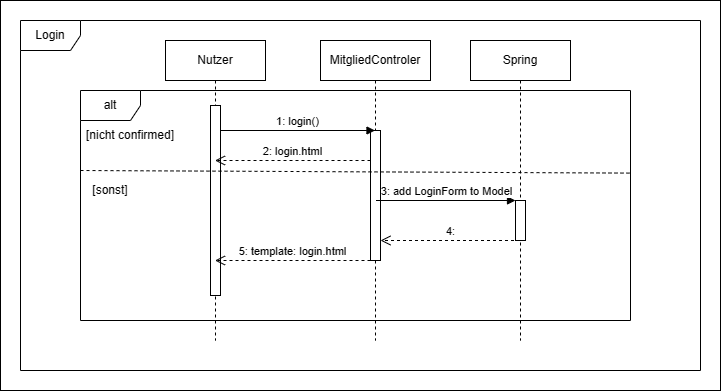

The diagram above was exported from draw.io. Its source (the exported page's mxGraphModel, read from the mxfile embedded in the PNG):
<mxGraphModel dx="871" dy="756" grid="1" gridSize="10" guides="1" tooltips="1" connect="1" arrows="1" fold="1" page="1" pageScale="1" pageWidth="827" pageHeight="1169" math="0" shadow="0">
  <root>
    <mxCell id="0" />
    <mxCell id="1" parent="0" />
    <mxCell id="ELJSRlTSg-dezycXY1G6-19" value="" style="rounded=0;whiteSpace=wrap;html=1;" vertex="1" parent="1">
      <mxGeometry x="30" y="20" width="720" height="390" as="geometry" />
    </mxCell>
    <mxCell id="ELJSRlTSg-dezycXY1G6-1" value="Login" style="shape=umlFrame;whiteSpace=wrap;html=1;pointerEvents=0;" vertex="1" parent="1">
      <mxGeometry x="50" y="40" width="680" height="350" as="geometry" />
    </mxCell>
    <mxCell id="ELJSRlTSg-dezycXY1G6-2" value="Nutzer" style="shape=umlLifeline;perimeter=lifelinePerimeter;whiteSpace=wrap;html=1;container=1;dropTarget=0;collapsible=0;recursiveResize=0;outlineConnect=0;portConstraint=eastwest;newEdgeStyle={&quot;curved&quot;:0,&quot;rounded&quot;:0};" vertex="1" parent="1">
      <mxGeometry x="195" y="60" width="100" height="300" as="geometry" />
    </mxCell>
    <mxCell id="ELJSRlTSg-dezycXY1G6-3" value="MitgliedControler" style="shape=umlLifeline;perimeter=lifelinePerimeter;whiteSpace=wrap;html=1;container=1;dropTarget=0;collapsible=0;recursiveResize=0;outlineConnect=0;portConstraint=eastwest;newEdgeStyle={&quot;curved&quot;:0,&quot;rounded&quot;:0};" vertex="1" parent="1">
      <mxGeometry x="350" y="60" width="110" height="300" as="geometry" />
    </mxCell>
    <mxCell id="ELJSRlTSg-dezycXY1G6-8" value="" style="html=1;points=[[0,0,0,0,5],[0,1,0,0,-5],[1,0,0,0,5],[1,1,0,0,-5]];perimeter=orthogonalPerimeter;outlineConnect=0;targetShapes=umlLifeline;portConstraint=eastwest;newEdgeStyle={&quot;curved&quot;:0,&quot;rounded&quot;:0};" vertex="1" parent="ELJSRlTSg-dezycXY1G6-3">
      <mxGeometry x="50" y="90" width="10" height="130" as="geometry" />
    </mxCell>
    <mxCell id="ELJSRlTSg-dezycXY1G6-5" value="Spring" style="shape=umlLifeline;perimeter=lifelinePerimeter;whiteSpace=wrap;html=1;container=1;dropTarget=0;collapsible=0;recursiveResize=0;outlineConnect=0;portConstraint=eastwest;newEdgeStyle={&quot;curved&quot;:0,&quot;rounded&quot;:0};" vertex="1" parent="1">
      <mxGeometry x="500" y="60" width="100" height="300" as="geometry" />
    </mxCell>
    <mxCell id="ELJSRlTSg-dezycXY1G6-6" value="alt" style="shape=umlFrame;whiteSpace=wrap;html=1;pointerEvents=0;" vertex="1" parent="1">
      <mxGeometry x="110" y="110" width="550" height="230" as="geometry" />
    </mxCell>
    <mxCell id="ELJSRlTSg-dezycXY1G6-7" value="" style="html=1;points=[[0,0,0,0,5],[0,1,0,0,-5],[1,0,0,0,5],[1,1,0,0,-5]];perimeter=orthogonalPerimeter;outlineConnect=0;targetShapes=umlLifeline;portConstraint=eastwest;newEdgeStyle={&quot;curved&quot;:0,&quot;rounded&quot;:0};" vertex="1" parent="1">
      <mxGeometry x="240" y="125" width="10" height="190" as="geometry" />
    </mxCell>
    <mxCell id="ELJSRlTSg-dezycXY1G6-9" value="" style="html=1;points=[[0,0,0,0,5],[0,1,0,0,-5],[1,0,0,0,5],[1,1,0,0,-5]];perimeter=orthogonalPerimeter;outlineConnect=0;targetShapes=umlLifeline;portConstraint=eastwest;newEdgeStyle={&quot;curved&quot;:0,&quot;rounded&quot;:0};" vertex="1" parent="1">
      <mxGeometry x="545" y="220" width="10" height="40" as="geometry" />
    </mxCell>
    <mxCell id="ELJSRlTSg-dezycXY1G6-10" value="1: login()" style="html=1;verticalAlign=bottom;endArrow=block;curved=0;rounded=0;" edge="1" parent="1" target="ELJSRlTSg-dezycXY1G6-3">
      <mxGeometry width="80" relative="1" as="geometry">
        <mxPoint x="250" y="150" as="sourcePoint" />
        <mxPoint x="330" y="150" as="targetPoint" />
      </mxGeometry>
    </mxCell>
    <mxCell id="ELJSRlTSg-dezycXY1G6-11" value="2: login.html" style="html=1;verticalAlign=bottom;endArrow=open;dashed=1;endSize=8;curved=0;rounded=0;" edge="1" parent="1" target="ELJSRlTSg-dezycXY1G6-2">
      <mxGeometry relative="1" as="geometry">
        <mxPoint x="400" y="180" as="sourcePoint" />
        <mxPoint x="320" y="180" as="targetPoint" />
      </mxGeometry>
    </mxCell>
    <mxCell id="ELJSRlTSg-dezycXY1G6-13" value="" style="endArrow=none;dashed=1;html=1;rounded=0;entryX=1.007;entryY=0.828;entryDx=0;entryDy=0;entryPerimeter=0;" edge="1" parent="1">
      <mxGeometry width="50" height="50" relative="1" as="geometry">
        <mxPoint x="110" y="190" as="sourcePoint" />
        <mxPoint x="659.9999999999999" y="192.59999999999997" as="targetPoint" />
      </mxGeometry>
    </mxCell>
    <mxCell id="ELJSRlTSg-dezycXY1G6-14" value="[nicht confirmed]" style="text;html=1;strokeColor=none;fillColor=none;align=center;verticalAlign=middle;whiteSpace=wrap;rounded=0;" vertex="1" parent="1">
      <mxGeometry x="90" y="140" width="140" height="30" as="geometry" />
    </mxCell>
    <mxCell id="ELJSRlTSg-dezycXY1G6-15" value="[sonst]" style="text;html=1;strokeColor=none;fillColor=none;align=center;verticalAlign=middle;whiteSpace=wrap;rounded=0;" vertex="1" parent="1">
      <mxGeometry x="110" y="195" width="60" height="30" as="geometry" />
    </mxCell>
    <mxCell id="ELJSRlTSg-dezycXY1G6-16" value="3: add LoginForm to Model" style="html=1;verticalAlign=bottom;endArrow=block;curved=0;rounded=0;" edge="1" parent="1">
      <mxGeometry width="80" relative="1" as="geometry">
        <mxPoint x="405.5" y="220" as="sourcePoint" />
        <mxPoint x="545" y="220" as="targetPoint" />
      </mxGeometry>
    </mxCell>
    <mxCell id="ELJSRlTSg-dezycXY1G6-17" value="4:" style="html=1;verticalAlign=bottom;endArrow=open;dashed=1;endSize=8;curved=0;rounded=0;" edge="1" parent="1" source="ELJSRlTSg-dezycXY1G6-5">
      <mxGeometry relative="1" as="geometry">
        <mxPoint x="490" y="260" as="sourcePoint" />
        <mxPoint x="410" y="260" as="targetPoint" />
      </mxGeometry>
    </mxCell>
    <mxCell id="ELJSRlTSg-dezycXY1G6-18" value="5: template: login.html" style="html=1;verticalAlign=bottom;endArrow=open;dashed=1;endSize=8;curved=0;rounded=0;" edge="1" parent="1" target="ELJSRlTSg-dezycXY1G6-2">
      <mxGeometry relative="1" as="geometry">
        <mxPoint x="400" y="280" as="sourcePoint" />
        <mxPoint x="320" y="280" as="targetPoint" />
      </mxGeometry>
    </mxCell>
  </root>
</mxGraphModel>